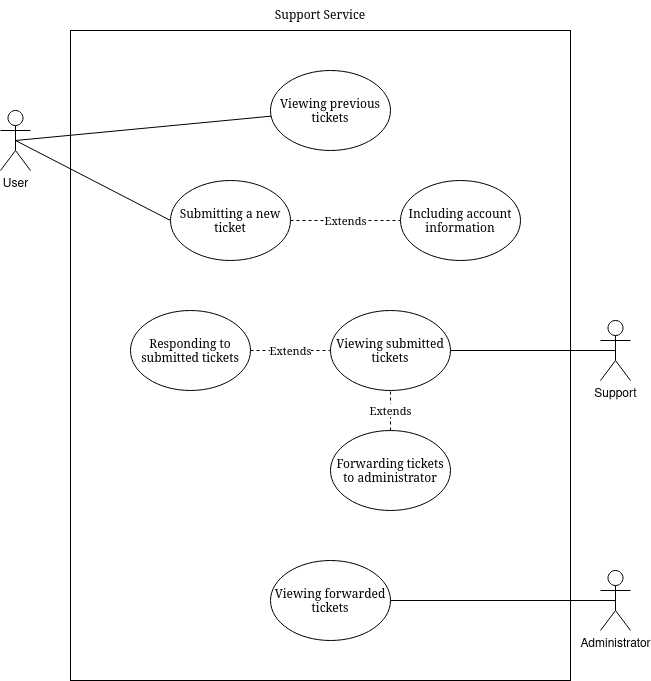

The diagram above was exported from draw.io. Its source (the exported page's mxGraphModel, read from the mxfile embedded in the PNG):
<mxGraphModel dx="1434" dy="757" grid="1" gridSize="10" guides="1" tooltips="1" connect="1" arrows="1" fold="1" page="1" pageScale="1" pageWidth="850" pageHeight="1100" math="0" shadow="0">
  <root>
    <mxCell id="0" />
    <mxCell id="1" parent="0" />
    <mxCell id="wO98a_7_Vl4kdaXL6760-1" value="" style="rounded=0;whiteSpace=wrap;html=1;" parent="1" vertex="1">
      <mxGeometry x="120" y="80" width="500" height="650" as="geometry" />
    </mxCell>
    <mxCell id="wO98a_7_Vl4kdaXL6760-2" value="&lt;font face=&quot;Georgia&quot;&gt;Support Service&lt;/font&gt;" style="text;html=1;strokeColor=none;fillColor=none;align=center;verticalAlign=middle;whiteSpace=wrap;rounded=0;" parent="1" vertex="1">
      <mxGeometry x="320" y="50" width="100" height="30" as="geometry" />
    </mxCell>
    <mxCell id="wO98a_7_Vl4kdaXL6760-25" style="rounded=0;orthogonalLoop=1;jettySize=auto;html=1;exitX=0.5;exitY=0.5;exitDx=0;exitDy=0;exitPerimeter=0;fontFamily=Georgia;endArrow=none;endFill=0;" parent="1" source="wO98a_7_Vl4kdaXL6760-3" target="wO98a_7_Vl4kdaXL6760-16" edge="1">
      <mxGeometry relative="1" as="geometry" />
    </mxCell>
    <mxCell id="wO98a_7_Vl4kdaXL6760-27" style="rounded=0;orthogonalLoop=1;jettySize=auto;html=1;exitX=0.5;exitY=0.5;exitDx=0;exitDy=0;exitPerimeter=0;entryX=0;entryY=0.5;entryDx=0;entryDy=0;fontFamily=Georgia;endArrow=none;endFill=0;" parent="1" source="wO98a_7_Vl4kdaXL6760-3" target="wO98a_7_Vl4kdaXL6760-17" edge="1">
      <mxGeometry relative="1" as="geometry" />
    </mxCell>
    <mxCell id="wO98a_7_Vl4kdaXL6760-3" value="User" style="shape=umlActor;verticalLabelPosition=bottom;verticalAlign=top;html=1;outlineConnect=0;" parent="1" vertex="1">
      <mxGeometry x="50" y="160" width="30" height="60" as="geometry" />
    </mxCell>
    <mxCell id="wO98a_7_Vl4kdaXL6760-29" style="edgeStyle=none;rounded=0;orthogonalLoop=1;jettySize=auto;html=1;exitX=0.5;exitY=0.5;exitDx=0;exitDy=0;exitPerimeter=0;entryX=1;entryY=0.5;entryDx=0;entryDy=0;fontFamily=Georgia;endArrow=none;endFill=0;" parent="1" source="wO98a_7_Vl4kdaXL6760-14" target="wO98a_7_Vl4kdaXL6760-19" edge="1">
      <mxGeometry relative="1" as="geometry" />
    </mxCell>
    <mxCell id="wO98a_7_Vl4kdaXL6760-14" value="Support" style="shape=umlActor;verticalLabelPosition=bottom;verticalAlign=top;html=1;outlineConnect=0;" parent="1" vertex="1">
      <mxGeometry x="650" y="370" width="30" height="60" as="geometry" />
    </mxCell>
    <mxCell id="wO98a_7_Vl4kdaXL6760-30" style="edgeStyle=none;rounded=0;orthogonalLoop=1;jettySize=auto;html=1;exitX=0.5;exitY=0.5;exitDx=0;exitDy=0;exitPerimeter=0;entryX=1;entryY=0.5;entryDx=0;entryDy=0;fontFamily=Georgia;endArrow=none;endFill=0;" parent="1" source="wO98a_7_Vl4kdaXL6760-15" target="wO98a_7_Vl4kdaXL6760-22" edge="1">
      <mxGeometry relative="1" as="geometry" />
    </mxCell>
    <mxCell id="wO98a_7_Vl4kdaXL6760-15" value="Administrator" style="shape=umlActor;verticalLabelPosition=bottom;verticalAlign=top;html=1;outlineConnect=0;" parent="1" vertex="1">
      <mxGeometry x="650" y="620" width="30" height="60" as="geometry" />
    </mxCell>
    <mxCell id="wO98a_7_Vl4kdaXL6760-16" value="Viewing previous tickets" style="ellipse;whiteSpace=wrap;html=1;fontFamily=Georgia;" parent="1" vertex="1">
      <mxGeometry x="320" y="120" width="120" height="80" as="geometry" />
    </mxCell>
    <mxCell id="wO98a_7_Vl4kdaXL6760-28" value="Extends" style="edgeStyle=orthogonalEdgeStyle;rounded=0;orthogonalLoop=1;jettySize=auto;html=1;fontFamily=Georgia;dashed=1;endArrow=none;endFill=0;" parent="1" source="wO98a_7_Vl4kdaXL6760-17" target="wO98a_7_Vl4kdaXL6760-18" edge="1">
      <mxGeometry relative="1" as="geometry" />
    </mxCell>
    <mxCell id="wO98a_7_Vl4kdaXL6760-17" value="Submitting a new ticket" style="ellipse;whiteSpace=wrap;html=1;fontFamily=Georgia;" parent="1" vertex="1">
      <mxGeometry x="220" y="230" width="120" height="80" as="geometry" />
    </mxCell>
    <mxCell id="wO98a_7_Vl4kdaXL6760-18" value="Including account information" style="ellipse;whiteSpace=wrap;html=1;fontFamily=Georgia;" parent="1" vertex="1">
      <mxGeometry x="450" y="230" width="120" height="80" as="geometry" />
    </mxCell>
    <mxCell id="wO98a_7_Vl4kdaXL6760-19" value="Viewing submitted tickets" style="ellipse;whiteSpace=wrap;html=1;fontFamily=Georgia;" parent="1" vertex="1">
      <mxGeometry x="380" y="360" width="120" height="80" as="geometry" />
    </mxCell>
    <mxCell id="wO98a_7_Vl4kdaXL6760-34" value="Extends" style="edgeStyle=none;rounded=0;orthogonalLoop=1;jettySize=auto;html=1;dashed=1;fontFamily=Georgia;endArrow=none;endFill=0;" parent="1" source="wO98a_7_Vl4kdaXL6760-20" target="wO98a_7_Vl4kdaXL6760-19" edge="1">
      <mxGeometry relative="1" as="geometry" />
    </mxCell>
    <mxCell id="wO98a_7_Vl4kdaXL6760-20" value="Responding to submitted tickets" style="ellipse;whiteSpace=wrap;html=1;fontFamily=Georgia;" parent="1" vertex="1">
      <mxGeometry x="180" y="360" width="120" height="80" as="geometry" />
    </mxCell>
    <mxCell id="wO98a_7_Vl4kdaXL6760-33" value="Extends" style="edgeStyle=none;rounded=0;orthogonalLoop=1;jettySize=auto;html=1;fontFamily=Georgia;endArrow=none;endFill=0;dashed=1;" parent="1" source="wO98a_7_Vl4kdaXL6760-21" target="wO98a_7_Vl4kdaXL6760-19" edge="1">
      <mxGeometry relative="1" as="geometry" />
    </mxCell>
    <mxCell id="wO98a_7_Vl4kdaXL6760-21" value="Forwarding tickets to administrator" style="ellipse;whiteSpace=wrap;html=1;fontFamily=Georgia;" parent="1" vertex="1">
      <mxGeometry x="380" y="480" width="120" height="80" as="geometry" />
    </mxCell>
    <mxCell id="wO98a_7_Vl4kdaXL6760-22" value="Viewing forwarded tickets" style="ellipse;whiteSpace=wrap;html=1;fontFamily=Georgia;" parent="1" vertex="1">
      <mxGeometry x="320" y="610" width="120" height="80" as="geometry" />
    </mxCell>
  </root>
</mxGraphModel>